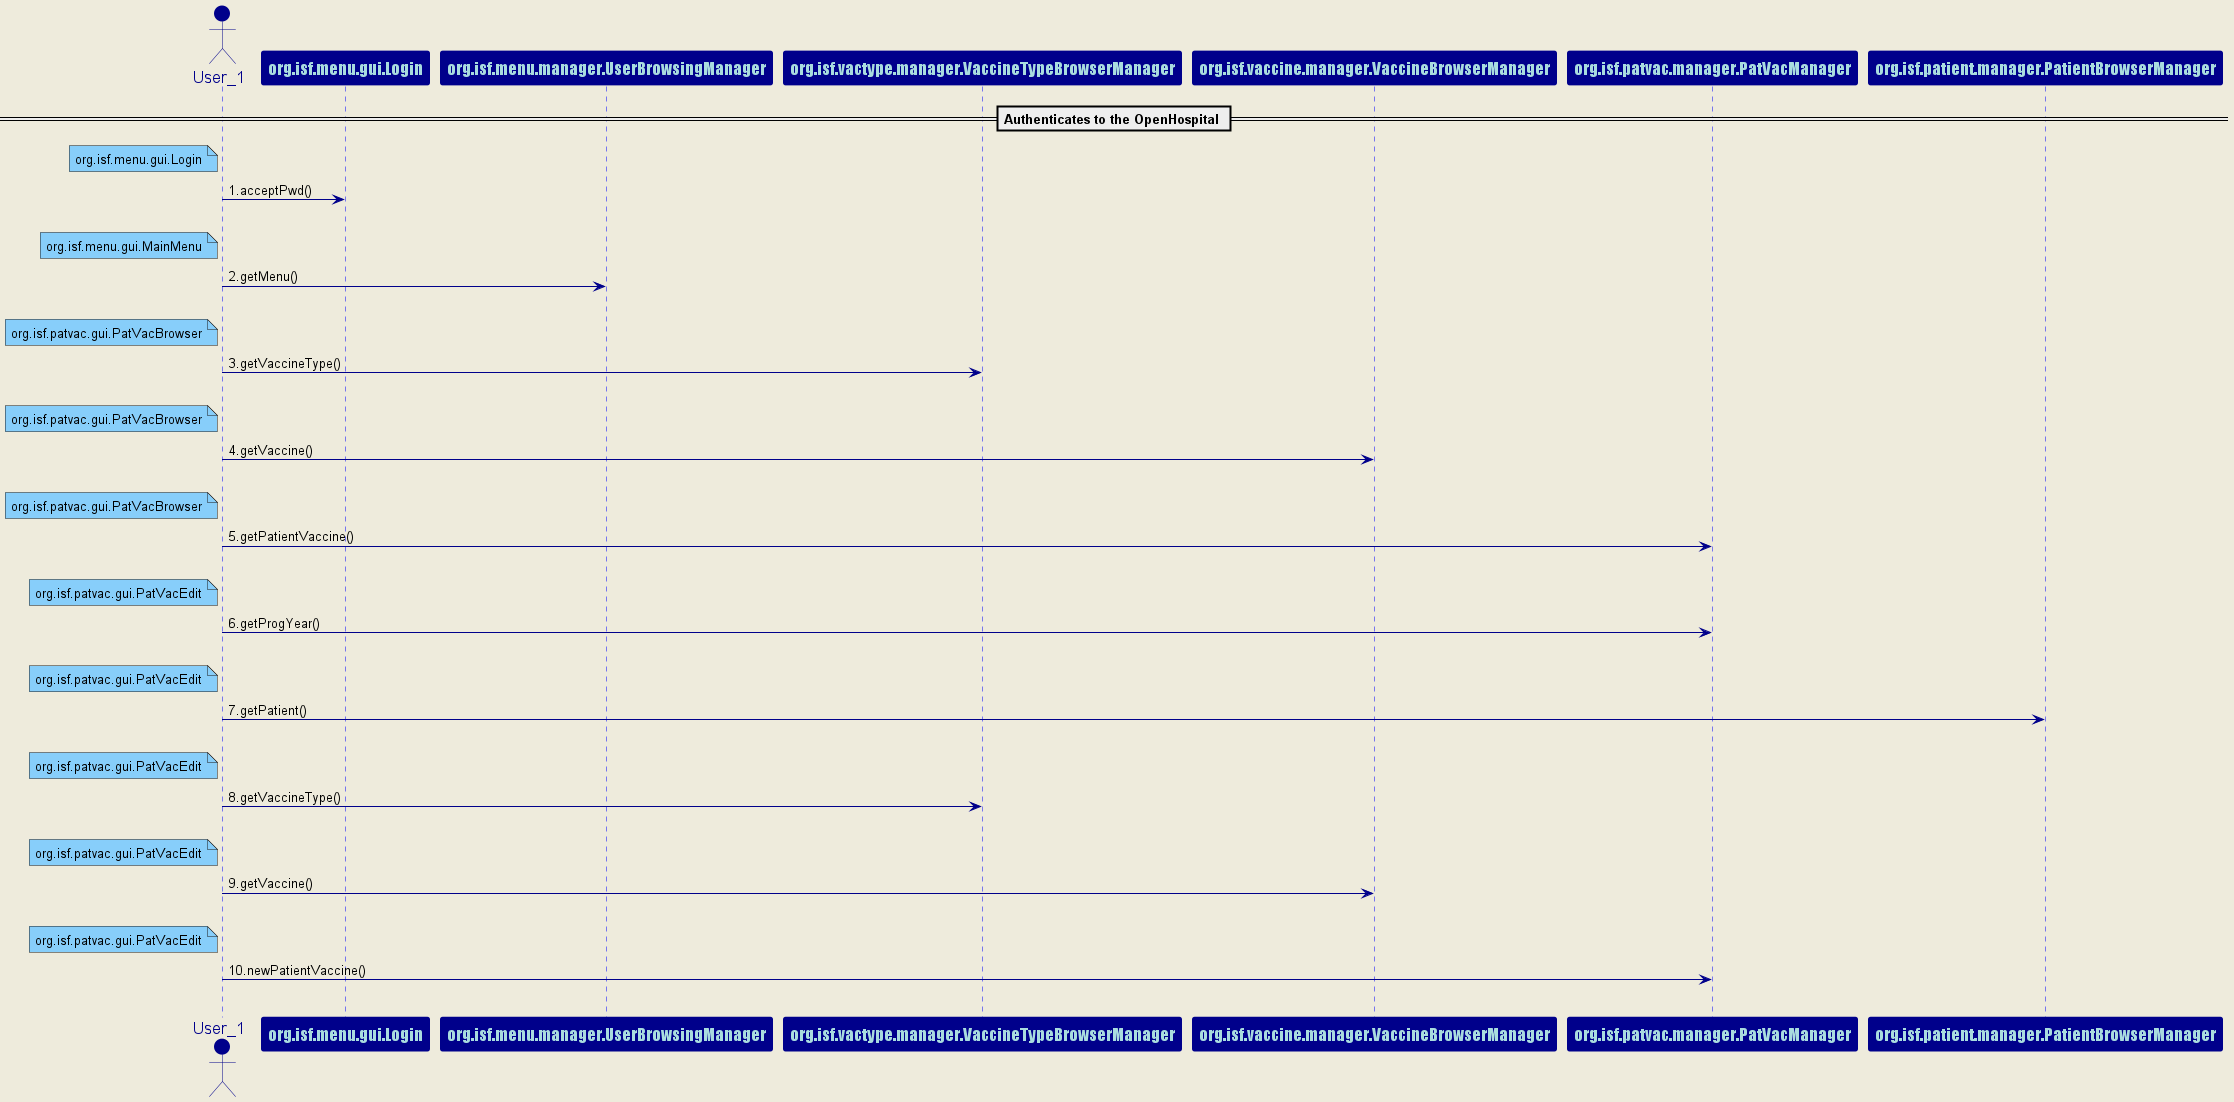

The diagram above was rendered by PlantUML. Its source (embedded in the PNG):
@startuml
skinparam backgroundColor #EEEBDC
skinparam sequence {
ArrowColor DarkBlue
ActorBorderColor DarkBlue
LifeLineBorderColor blue
LifeLineBackgroundColor DarkBlue
ParticipantBorderColor DarkBlue
ParticipantBackgroundColor DarkBlue
ParticipantFontName Impact
ParticipantFontSize 17
ParticipantFontColor #A9DCDF
ActorBackgroundColor DarkBlue
ActorFontColor DarkBlue
ActorFontSize 17
ActorFontName Aapex
}
== Authenticates to the OpenHospital ==
actor User_1 order 1
participant org.isf.menu.gui.Login order 2
note left of User_1 #lightskyblue 
org.isf.menu.gui.Login
end note
User_1 ->org.isf.menu.gui.Login: 1.acceptPwd()
||20||
actor User_1 order 3
participant org.isf.menu.manager.UserBrowsingManager order 4
note left of User_1 #lightskyblue 
org.isf.menu.gui.MainMenu
end note
User_1 ->org.isf.menu.manager.UserBrowsingManager: 2.getMenu()
||20||
actor User_1 order 5
participant org.isf.vactype.manager.VaccineTypeBrowserManager order 6
note left of User_1 #lightskyblue 
org.isf.patvac.gui.PatVacBrowser
end note
User_1 ->org.isf.vactype.manager.VaccineTypeBrowserManager: 3.getVaccineType()
||20||
actor User_1 order 7
participant org.isf.vaccine.manager.VaccineBrowserManager order 8
note left of User_1 #lightskyblue 
org.isf.patvac.gui.PatVacBrowser
end note
User_1 ->org.isf.vaccine.manager.VaccineBrowserManager: 4.getVaccine()
||20||
actor User_1 order 9
participant org.isf.patvac.manager.PatVacManager order 10
note left of User_1 #lightskyblue 
org.isf.patvac.gui.PatVacBrowser
end note
User_1 ->org.isf.patvac.manager.PatVacManager: 5.getPatientVaccine()
||20||
actor User_1 order 11
participant org.isf.patvac.manager.PatVacManager order 12
note left of User_1 #lightskyblue 
org.isf.patvac.gui.PatVacEdit
end note
User_1 ->org.isf.patvac.manager.PatVacManager: 6.getProgYear()
||20||
actor User_1 order 13
participant org.isf.patient.manager.PatientBrowserManager order 14
note left of User_1 #lightskyblue 
org.isf.patvac.gui.PatVacEdit
end note
User_1 ->org.isf.patient.manager.PatientBrowserManager: 7.getPatient()
||20||
actor User_1 order 15
participant org.isf.vactype.manager.VaccineTypeBrowserManager order 16
note left of User_1 #lightskyblue 
org.isf.patvac.gui.PatVacEdit
end note
User_1 ->org.isf.vactype.manager.VaccineTypeBrowserManager: 8.getVaccineType()
||20||
actor User_1 order 17
participant org.isf.vaccine.manager.VaccineBrowserManager order 18
note left of User_1 #lightskyblue 
org.isf.patvac.gui.PatVacEdit
end note
User_1 ->org.isf.vaccine.manager.VaccineBrowserManager: 9.getVaccine()
||20||
actor User_1 order 19
participant org.isf.patvac.manager.PatVacManager order 20
note left of User_1 #lightskyblue 
org.isf.patvac.gui.PatVacEdit
end note
User_1 ->org.isf.patvac.manager.PatVacManager: 10.newPatientVaccine()
||20||
@enduml